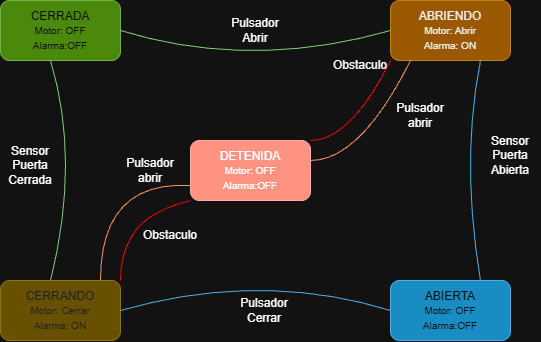

The diagram above was exported from draw.io. Its source (the exported page's mxGraphModel, read from the mxfile embedded in the PNG):
<mxGraphModel dx="1254" dy="687" grid="1" gridSize="10" guides="1" tooltips="1" connect="1" arrows="1" fold="1" page="1" pageScale="1" pageWidth="827" pageHeight="1169" math="0" shadow="0">
  <root>
    <mxCell id="0" />
    <mxCell id="1" parent="0" />
    <mxCell id="ARCfR2-W8syoFUPGZ1Px-1" parent="1" style="rounded=1;whiteSpace=wrap;html=1;fillColor=#60a917;fontColor=#ffffff;strokeColor=#2D7600;" value="CERRADA&lt;br&gt;&lt;div&gt;&lt;font size=&quot;1&quot;&gt;Motor: OFF&lt;/font&gt;&lt;/div&gt;&lt;div&gt;&lt;font size=&quot;1&quot;&gt;Alarma:OFF&lt;/font&gt;&lt;/div&gt;" vertex="1">
      <mxGeometry height="60" width="120" x="150" y="80" as="geometry" />
    </mxCell>
    <mxCell id="ARCfR2-W8syoFUPGZ1Px-2" parent="1" style="rounded=1;whiteSpace=wrap;html=1;fillColor=#f0a30a;fontColor=#000000;strokeColor=#BD7000;" value="ABRIENDO&lt;div&gt;&lt;font size=&quot;1&quot;&gt;Motor: Abrir&lt;/font&gt;&lt;/div&gt;&lt;div&gt;&lt;font size=&quot;1&quot;&gt;Alarma: ON&lt;/font&gt;&lt;/div&gt;" vertex="1">
      <mxGeometry height="60" width="120" x="540" y="80" as="geometry" />
    </mxCell>
    <mxCell id="ARCfR2-W8syoFUPGZ1Px-3" parent="1" style="rounded=1;whiteSpace=wrap;html=1;fillColor=#e51400;fontColor=#ffffff;strokeColor=#B20000;" value="&lt;span style=&quot;color: light-dark(rgb(18, 18, 18), rgb(255, 255, 255));&quot;&gt;DETENIDA&lt;/span&gt;&lt;div&gt;&lt;div&gt;&lt;font size=&quot;1&quot; style=&quot;color: light-dark(rgb(18, 18, 18), rgb(255, 255, 255));&quot;&gt;Motor: OFF&lt;/font&gt;&lt;/div&gt;&lt;div&gt;&lt;font size=&quot;1&quot; style=&quot;color: light-dark(rgb(18, 18, 18), rgb(255, 255, 255));&quot;&gt;Alarma:OFF&lt;/font&gt;&lt;/div&gt;&lt;/div&gt;" vertex="1">
      <mxGeometry height="60" width="120" x="340" y="220" as="geometry" />
    </mxCell>
    <mxCell id="ARCfR2-W8syoFUPGZ1Px-4" parent="1" style="rounded=1;whiteSpace=wrap;html=1;fillColor=#e3c800;fontColor=#000000;strokeColor=#B09500;" value="&lt;span style=&quot;color: rgb(237, 237, 237);&quot;&gt;CERRANDO&lt;/span&gt;&lt;div style=&quot;color: rgb(237, 237, 237);&quot;&gt;&lt;font size=&quot;1&quot;&gt;Motor: Cerrar&lt;/font&gt;&lt;/div&gt;&lt;div style=&quot;color: rgb(237, 237, 237);&quot;&gt;&lt;font size=&quot;1&quot;&gt;Alarma: ON&lt;/font&gt;&lt;/div&gt;" vertex="1">
      <mxGeometry height="60" width="120" x="150" y="360" as="geometry" />
    </mxCell>
    <mxCell id="ARCfR2-W8syoFUPGZ1Px-5" parent="1" style="rounded=1;whiteSpace=wrap;html=1;fillColor=#1ba1e2;fontColor=#ffffff;strokeColor=#006EAF;" value="&lt;div&gt;ABIERTA&lt;br&gt;&lt;div&gt;&lt;font size=&quot;1&quot;&gt;Motor: OFF&lt;/font&gt;&lt;/div&gt;&lt;div&gt;&lt;font size=&quot;1&quot;&gt;Alarma:OFF&lt;/font&gt;&lt;/div&gt;&lt;/div&gt;" vertex="1">
      <mxGeometry height="60" width="120" x="540" y="360" as="geometry" />
    </mxCell>
    <mxCell id="ARCfR2-W8syoFUPGZ1Px-10" edge="1" parent="1" source="ARCfR2-W8syoFUPGZ1Px-4" style="curved=1;endArrow=none;html=1;rounded=0;entryX=0;entryY=1;entryDx=0;entryDy=0;exitX=1;exitY=0;exitDx=0;exitDy=0;fillColor=#e51400;strokeColor=light-dark(#B20000,#FF0000);endFill=0;" target="ARCfR2-W8syoFUPGZ1Px-3" value="">
      <mxGeometry height="50" relative="1" width="50" as="geometry">
        <Array as="points">
          <mxPoint x="270" y="330" />
          <mxPoint x="300" y="290" />
        </Array>
        <mxPoint x="390" y="360" as="sourcePoint" />
        <mxPoint x="440" y="310" as="targetPoint" />
      </mxGeometry>
    </mxCell>
    <mxCell id="ARCfR2-W8syoFUPGZ1Px-11" edge="1" parent="1" style="curved=1;endArrow=none;html=1;rounded=0;entryX=0;entryY=0.75;entryDx=0;entryDy=0;fillColor=#fa6800;strokeColor=#C73500;endFill=0;" target="ARCfR2-W8syoFUPGZ1Px-3" value="">
      <mxGeometry height="50" relative="1" width="50" as="geometry">
        <Array as="points">
          <mxPoint x="250" y="260" />
        </Array>
        <mxPoint x="250" y="360" as="sourcePoint" />
        <mxPoint x="300" y="310" as="targetPoint" />
      </mxGeometry>
    </mxCell>
    <mxCell id="ARCfR2-W8syoFUPGZ1Px-12" edge="1" parent="1" source="ARCfR2-W8syoFUPGZ1Px-3" style="curved=1;endArrow=none;html=1;rounded=0;entryX=0;entryY=1;entryDx=0;entryDy=0;exitX=1;exitY=0;exitDx=0;exitDy=0;strokeColor=light-dark(#B20000,#FF0000);endFill=0;" target="ARCfR2-W8syoFUPGZ1Px-2" value="">
      <mxGeometry height="50" relative="1" width="50" as="geometry">
        <Array as="points">
          <mxPoint x="500" y="220" />
        </Array>
        <mxPoint x="460" y="220" as="sourcePoint" />
        <mxPoint x="540" y="150" as="targetPoint" />
      </mxGeometry>
    </mxCell>
    <mxCell id="ARCfR2-W8syoFUPGZ1Px-13" edge="1" parent="1" style="curved=1;endArrow=none;html=1;rounded=0;entryX=0.167;entryY=1;entryDx=0;entryDy=0;entryPerimeter=0;fillColor=#fa6800;strokeColor=#C73500;endFill=0;" target="ARCfR2-W8syoFUPGZ1Px-2" value="">
      <mxGeometry height="50" relative="1" width="50" as="geometry">
        <Array as="points">
          <mxPoint x="510" y="240" />
        </Array>
        <mxPoint x="460" y="240" as="sourcePoint" />
        <mxPoint x="510" y="190" as="targetPoint" />
      </mxGeometry>
    </mxCell>
    <mxCell id="ARCfR2-W8syoFUPGZ1Px-15" parent="1" style="text;html=1;whiteSpace=wrap;strokeColor=none;fillColor=none;align=center;verticalAlign=middle;rounded=0;" value="Pulsador abrir" vertex="1">
      <mxGeometry height="30" width="60" x="540" y="180" as="geometry" />
    </mxCell>
    <mxCell id="ARCfR2-W8syoFUPGZ1Px-16" parent="1" style="text;html=1;whiteSpace=wrap;strokeColor=none;fillColor=none;align=center;verticalAlign=middle;rounded=0;" value="Obstaculo" vertex="1">
      <mxGeometry height="30" width="60" x="480" y="130" as="geometry" />
    </mxCell>
    <mxCell id="ARCfR2-W8syoFUPGZ1Px-17" edge="1" parent="1" source="ARCfR2-W8syoFUPGZ1Px-1" style="curved=1;endArrow=none;html=1;rounded=0;exitX=1;exitY=0.5;exitDx=0;exitDy=0;entryX=0;entryY=0.5;entryDx=0;entryDy=0;strokeColor=#005700;fillColor=#008a00;endFill=0;" target="ARCfR2-W8syoFUPGZ1Px-2" value="">
      <mxGeometry height="50" relative="1" width="50" as="geometry">
        <Array as="points">
          <mxPoint x="400" y="150" />
        </Array>
        <mxPoint x="390" y="350" as="sourcePoint" />
        <mxPoint x="440" y="300" as="targetPoint" />
      </mxGeometry>
    </mxCell>
    <mxCell id="ARCfR2-W8syoFUPGZ1Px-18" edge="1" parent="1" style="curved=1;endArrow=none;html=1;rounded=0;exitX=1;exitY=0.5;exitDx=0;exitDy=0;entryX=0;entryY=0.5;entryDx=0;entryDy=0;strokeColor=#006EAF;fillColor=#1ba1e2;endFill=0;" value="">
      <mxGeometry height="50" relative="1" width="50" as="geometry">
        <Array as="points">
          <mxPoint x="410" y="350" />
        </Array>
        <mxPoint x="540" y="390" as="sourcePoint" />
        <mxPoint x="270" y="390" as="targetPoint" />
      </mxGeometry>
    </mxCell>
    <mxCell id="ARCfR2-W8syoFUPGZ1Px-19" edge="1" parent="1" source="ARCfR2-W8syoFUPGZ1Px-5" style="curved=1;endArrow=none;html=1;rounded=0;exitX=0.75;exitY=0;exitDx=0;exitDy=0;entryX=0.75;entryY=1;entryDx=0;entryDy=0;strokeColor=#006EAF;fillColor=#1ba1e2;endFill=0;" target="ARCfR2-W8syoFUPGZ1Px-2" value="">
      <mxGeometry height="50" relative="1" width="50" as="geometry">
        <Array as="points">
          <mxPoint x="610" y="240" />
        </Array>
        <mxPoint x="500" y="500" as="sourcePoint" />
        <mxPoint x="770" y="500" as="targetPoint" />
      </mxGeometry>
    </mxCell>
    <mxCell id="ARCfR2-W8syoFUPGZ1Px-20" edge="1" parent="1" style="curved=1;endArrow=none;html=1;rounded=0;exitX=0.75;exitY=0;exitDx=0;exitDy=0;entryX=0.75;entryY=1;entryDx=0;entryDy=0;strokeColor=#005700;fillColor=#008a00;endFill=0;" value="">
      <mxGeometry height="50" relative="1" width="50" as="geometry">
        <Array as="points">
          <mxPoint x="230" y="240" />
        </Array>
        <mxPoint x="200" y="360" as="sourcePoint" />
        <mxPoint x="200" y="140" as="targetPoint" />
      </mxGeometry>
    </mxCell>
    <mxCell id="ARCfR2-W8syoFUPGZ1Px-21" parent="1" style="text;html=1;whiteSpace=wrap;strokeColor=none;fillColor=none;align=center;verticalAlign=middle;rounded=0;" value="Pulsador Abrir" vertex="1">
      <mxGeometry height="30" width="60" x="375" y="95" as="geometry" />
    </mxCell>
    <mxCell id="ARCfR2-W8syoFUPGZ1Px-22" parent="1" style="text;html=1;whiteSpace=wrap;strokeColor=none;fillColor=none;align=center;verticalAlign=middle;rounded=0;" value="Obstaculo" vertex="1">
      <mxGeometry height="30" width="60" x="290" y="300" as="geometry" />
    </mxCell>
    <mxCell id="ARCfR2-W8syoFUPGZ1Px-23" parent="1" style="text;html=1;whiteSpace=wrap;strokeColor=none;fillColor=none;align=center;verticalAlign=middle;rounded=0;" value="Pulsador abrir" vertex="1">
      <mxGeometry height="30" width="60" x="270" y="235" as="geometry" />
    </mxCell>
    <mxCell id="ARCfR2-W8syoFUPGZ1Px-24" parent="1" style="text;html=1;whiteSpace=wrap;strokeColor=none;fillColor=none;align=center;verticalAlign=middle;rounded=0;" value="Sensor Puerta Cerrada" vertex="1">
      <mxGeometry height="30" width="60" x="150" y="230" as="geometry" />
    </mxCell>
    <mxCell id="ARCfR2-W8syoFUPGZ1Px-25" parent="1" style="text;html=1;whiteSpace=wrap;strokeColor=none;fillColor=none;align=center;verticalAlign=middle;rounded=0;" value="Sensor Puerta Abierta" vertex="1">
      <mxGeometry height="30" width="60" x="630" y="220" as="geometry" />
    </mxCell>
    <mxCell id="ARCfR2-W8syoFUPGZ1Px-26" parent="1" style="text;html=1;whiteSpace=wrap;strokeColor=none;fillColor=none;align=center;verticalAlign=middle;rounded=0;" value="Pulsador Cerrar" vertex="1">
      <mxGeometry height="30" width="60" x="384" y="375" as="geometry" />
    </mxCell>
  </root>
</mxGraphModel>